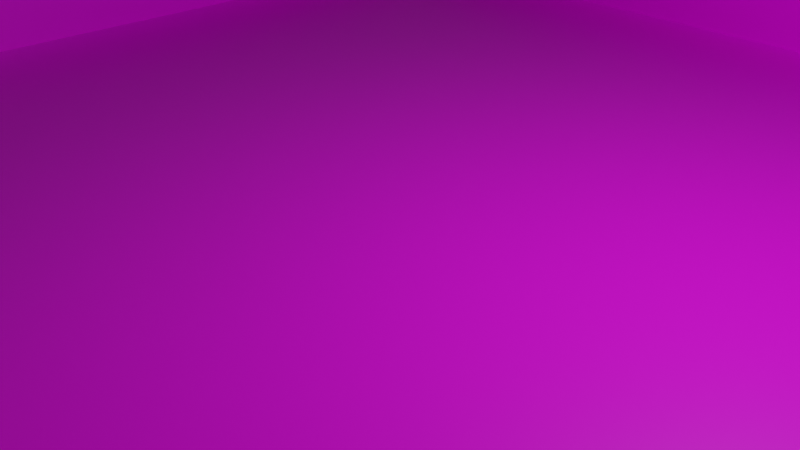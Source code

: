 # Source: pool_final_normals.blend  (saved by Blender 2.83.20; exported with 4.5.12 LTS)
import bpy
from mathutils import Matrix  # noqa: F401  (used for matrix-valued properties, if any)

bpy.ops.wm.read_factory_settings(use_empty=True)
scene = bpy.context.scene
scene.name = 'Scene'

# ---- collections
col_collection = bpy.data.collections.new('Collection'); scene.collection.children.link(col_collection)

# ---- images (referenced by path relative to the original .blend; pixels are not part of the script)
import os
ASSET_DIR = os.environ.get("B2B_ASSET_DIR", "")  # directory of the original .blend (textures are referenced by path, not embedded)
HERE = os.path.dirname(os.path.abspath(__file__))  # packed textures are extracted next to this script under _unpacked/

def load_image(name, relpath, width, height, colorspace="sRGB"):
    """Load a texture the original file referenced (path relative to the .blend, or extracted next to this script)."""
    p = next((c for c in (os.path.join(HERE, relpath), os.path.join(ASSET_DIR, relpath)) if relpath and os.path.exists(c)), "")
    if p:
        img = bpy.data.images.load(p, check_existing=True)
        img.name = name
    else:  # same state as the original file: an image datablock whose file is absent (Cycles renders it pink)
        img = bpy.data.images.new(name, width, height)
        img.source = "FILE"
        img.filepath = "//" + (relpath or name)
    img.colorspace_settings.name = colorspace
    return img
img_pool_png = load_image('pool.png', 'pool.png', 1024, 1024, 'sRGB')

# ---- materials (node trees are filled in below, after node groups)
mat_material = bpy.data.materials.new('Material')
mat_material.alpha_threshold = 0.0
mat_material.use_transparent_shadow = False
mat_material.line_color = (0.0, 0.0, 0.0, 1.0)

# ---- material node trees
mat_material.use_nodes = True; mat_material.node_tree.nodes.clear()
_N = mat_material.node_tree.nodes; _L = mat_material.node_tree.links
n0 = _N.new('ShaderNodeOutputMaterial'); n0.name = 'Material Output'; n0.location = (300, 300)
n1 = _N.new('ShaderNodeBsdfPrincipled'); n1.name = 'Principled BSDF'; n1.location = (10, 300)
n1.distribution = 'GGX'
n1.subsurface_method = 'BURLEY'
n1.inputs[2].default_value = 0.4
n1.inputs[3].default_value = 1.45
n1.inputs[27].default_value = (0.0, 0.0, 0.0, 1.0)
n1.inputs[28].default_value = 1.0
n2 = _N.new('ShaderNodeTexImage'); n2.name = 'Image Texture'; n2.location = (-280, 280)
n2.image = img_pool_png
_L.new(n1.outputs[0], n0.inputs[0])
_L.new(n2.outputs[0], n1.inputs[0])
n0.is_active_output = True

# ---- world
world_world = bpy.data.worlds.new('World'); scene.world = world_world
world_world.use_nodes = True; world_world.node_tree.nodes.clear()
_N = world_world.node_tree.nodes; _L = world_world.node_tree.links
n0 = _N.new('ShaderNodeOutputWorld'); n0.name = 'World Output'; n0.location = (300, 300)
n1 = _N.new('ShaderNodeBackground'); n1.name = 'Background'; n1.location = (10, 300)
n1.inputs[0].default_value = (0.05088, 0.05088, 0.05088, 1.0)
_L.new(n1.outputs[0], n0.inputs[0])
n0.is_active_output = True
world_world.color = (0.05088, 0.05088, 0.05088)
world_world.use_sun_shadow = False
world_world.sun_shadow_jitter_overblur = 0.0

# ---- cameras
cam_camera = bpy.data.cameras.new('Camera')
cam_camera.clip_end = 100.0
cam_camera.ortho_scale = 7.314

# ---- lights
light_light = bpy.data.lights.new('Light', 'POINT')
light_light.transmission_factor = 0.0
light_light.energy = 1000.0
light_light.shadow_soft_size = 0.1
light_light.shadow_maximum_resolution = 0.006
light_light.use_absolute_resolution = True

# ---- meshes
me_cube = bpy.data.meshes.new('Cube')
me_cube.from_pydata([(1.0, 1.0, 1.0), (1.0, 1.0, -1.0), (1.0, -1.0, 1.0), (1.0, -1.0, -1.0), (-1.0, 1.0, 1.0), (-1.0, 1.0, -1.0), (-1.0, -1.0, 1.0), (-1.0, -1.0, -1.0), (-1.25, -1.25, 1.0), (1.0, -1.0, 1.0), (1.25, -1.25, 1.0), (1.25, 1.25, 1.0), (-1.25, 1.25, 1.0)], [(2, 9)], [(3, 7, 6, 2), (7, 5, 4, 6), (5, 7, 3, 1), (1, 3, 2, 0), (5, 1, 0, 4), (4, 0, 11, 12), (2, 6, 8, 10), (4, 12, 8, 6), (0, 2, 10, 11)])
_uv = me_cube.uv_layers.new(name='UVMap')
_uv.uv.foreach_set('vector', [0.2046, 0.2144, 0.7779, 0.2144, 0.7779, 0.157, 0.2046, 0.157, 0.7779, 0.2144, 0.7779, 0.7877, 0.8352, 0.7877, 0.8352, 0.2144, 0.7779, 0.7877, 0.7779, 0.2144, 0.2046, 0.2144, 0.2046, 0.7877, 0.2046, 0.7877, 0.2046, 0.2144, 0.1473, 0.2144, 0.1473, 0.7877, 0.7779, 0.7877, 0.2046, 0.7877, 0.2046, 0.845, 0.7779, 0.845, 0.1101, 0.8899, 0.1101, 0.1122, 0.01294, 0.01496, 0.01294, 0.9871, 0.8878, 0.1122, 0.8878, 0.8899, 0.985, 0.9871, 0.985, 0.01496, 0.1101, 0.8899, 0.01294, 0.9871, 0.985, 0.9871, 0.8878, 0.8899, 0.1101, 0.1122, 0.8878, 0.1122, 0.985, 0.01496, 0.01294, 0.01496])
me_cube.materials.append(mat_material)
me_cube.use_remesh_preserve_volume = False
me_cube.use_remesh_preserve_attributes = False
me_cube.use_mirror_vertex_groups = False
me_cube.update()

# ---- objects
ob_cube = bpy.data.objects.new('Cube', me_cube)
ob_light = bpy.data.objects.new('Light', light_light)
ob_camera = bpy.data.objects.new('Camera', cam_camera)

# ---- transforms, parenting, visibility, modifiers, constraints
ob_cube.location = (0.0, 0.0, 0.5)
ob_cube.scale = (8.0, 8.0, 0.5)
ob_cube.lock_rotations_4d = False
ob_cube.empty_display_type = 'ARROWS'
ob_cube.lineart.crease_threshold = 0.0
ob_light.location = (4.076, 1.005, 5.904)
ob_light.rotation_euler = (0.6503, 0.05522, 1.866)
ob_light.lock_rotations_4d = False
ob_light.empty_display_type = 'ARROWS'
ob_light.color = (0.0, 0.0, 0.0, 0.0)
ob_light.lineart.crease_threshold = 0.0
ob_camera.location = (7.359, -6.926, 4.958)
ob_camera.rotation_euler = (1.109, 0.0, 0.8149)
ob_camera.lock_rotations_4d = False
ob_camera.empty_display_type = 'ARROWS'
ob_camera.color = (0.0, 0.0, 0.0, 0.0)
ob_camera.display_type = 'WIRE'
ob_camera.lineart.crease_threshold = 0.0

# ---- collection membership
col_collection.objects.link(ob_cube)
col_collection.objects.link(ob_light)
col_collection.objects.link(ob_camera)

# ---- scene / render settings (as saved in the file)
scene.camera = ob_camera
scene.frame_start = 1; scene.frame_end = 250; scene.frame_set(1)
scene.render.engine = 'BLENDER_EEVEE_NEXT'
scene.cycles.use_denoising = False
scene.cycles.samples = 128
scene.cycles.sampling_pattern = 'TABULATED_SOBOL'
scene.cycles.use_adaptive_sampling = False
scene.cycles.use_light_tree = False
scene.view_settings.view_transform = 'Filmic'
bpy.context.view_layer.update()
